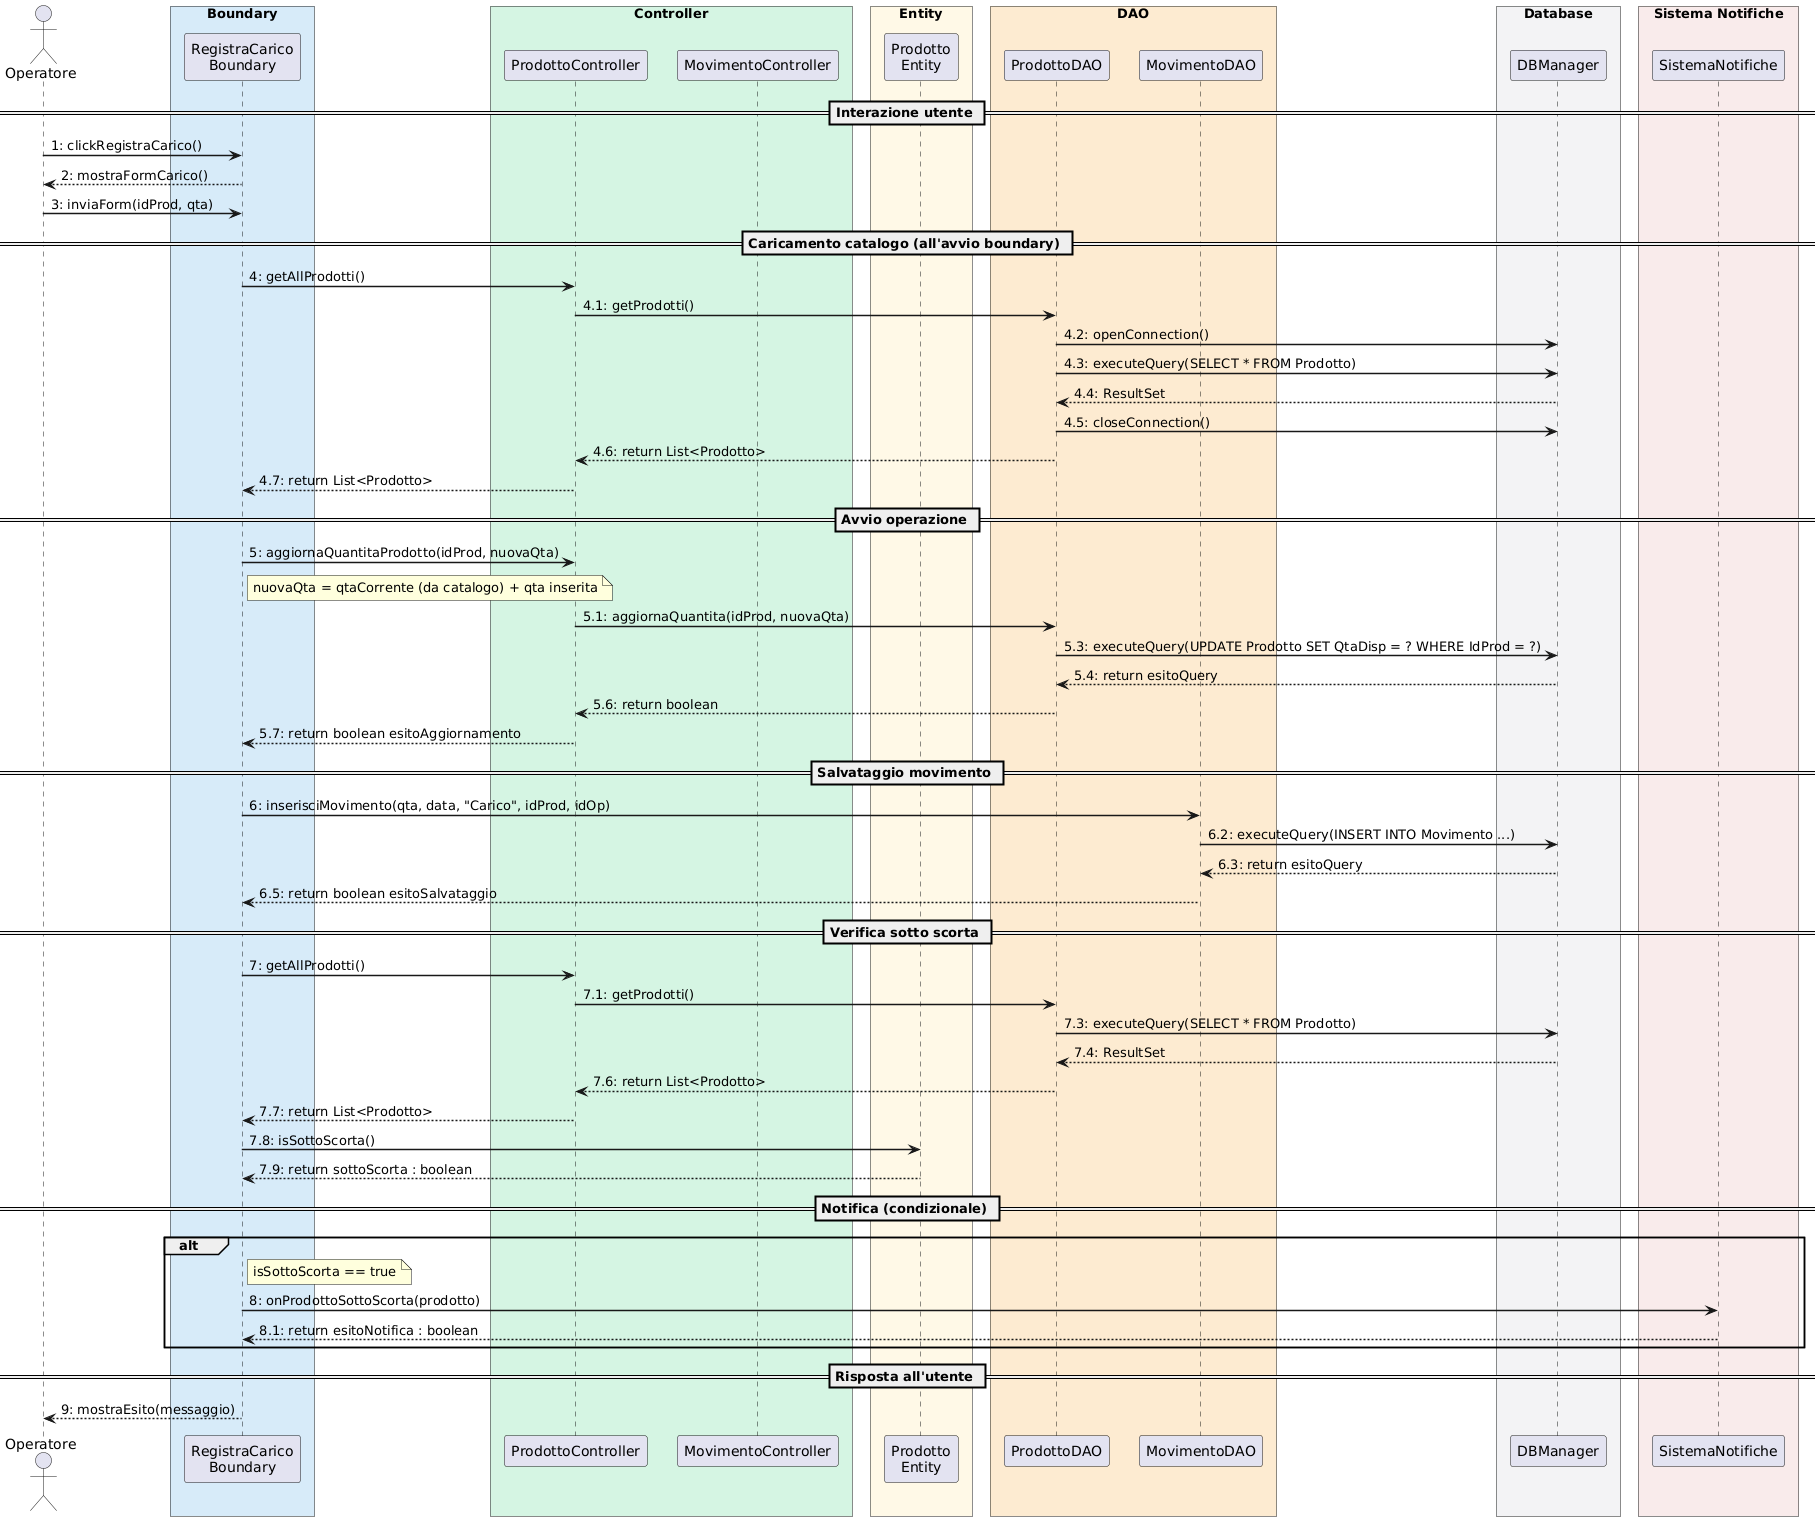

The diagram above was rendered by PlantUML. Its source (embedded in the PNG):
@startuml
skinparam sequenceArrowThickness 1.5
skinparam participantPadding 10
skinparam boxPadding 8

actor Operatore

box "Boundary" #D6EAF8
  participant "RegistraCarico\nBoundary" as BC
end box

box "Controller" #D5F5E3
  participant "ProdottoController" as PC
  participant "MovimentoController" as MC
end box

box "Entity" #FEF9E7
  participant "Prodotto\nEntity" as PE
end box

box "DAO" #FDEBD0
  participant "ProdottoDAO" as PDAO
  participant "MovimentoDAO" as MDAO
end box

box "Database" #F2F3F4
  participant "DBManager" as DB
end box

box "Sistema Notifiche" #F9EBEA
  participant "SistemaNotifiche" as SN
end box

== Interazione utente ==

Operatore -> BC : 1: clickRegistraCarico()
BC --> Operatore : 2: mostraFormCarico()
Operatore -> BC : 3: inviaForm(idProd, qta)

== Caricamento catalogo (all'avvio boundary) ==

BC -> PC : 4: getAllProdotti()
PC -> PDAO : 4.1: getProdotti()
PDAO -> DB : 4.2: openConnection()
PDAO -> DB : 4.3: executeQuery(SELECT * FROM Prodotto)
DB --> PDAO : 4.4: ResultSet
PDAO -> DB : 4.5: closeConnection()
PDAO --> PC : 4.6: return List<Prodotto>
PC --> BC : 4.7: return List<Prodotto>


== Avvio operazione ==

BC -> PC : 5: aggiornaQuantitaProdotto(idProd, nuovaQta)

note right of BC
  nuovaQta = qtaCorrente (da catalogo) + qta inserita
end note

PC -> PDAO : 5.1: aggiornaQuantita(idProd, nuovaQta)
PDAO -> DB : 5.3: executeQuery(UPDATE Prodotto SET QtaDisp = ? WHERE IdProd = ?)
DB --> PDAO : 5.4: return esitoQuery
PDAO --> PC : 5.6: return boolean
PC --> BC : 5.7: return boolean esitoAggiornamento

== Salvataggio movimento ==

BC -> MDAO : 6: inserisciMovimento(qta, data, "Carico", idProd, idOp)
MDAO -> DB : 6.2: executeQuery(INSERT INTO Movimento ...)
DB --> MDAO : 6.3: return esitoQuery
MDAO --> BC : 6.5: return boolean esitoSalvataggio

== Verifica sotto scorta ==

BC -> PC : 7: getAllProdotti()
PC -> PDAO : 7.1: getProdotti()
PDAO -> DB : 7.3: executeQuery(SELECT * FROM Prodotto)
DB --> PDAO : 7.4: ResultSet
PDAO --> PC : 7.6: return List<Prodotto>
PC --> BC : 7.7: return List<Prodotto>

BC -> PE : 7.8: isSottoScorta()
PE --> BC : 7.9: return sottoScorta : boolean

== Notifica (condizionale) ==

alt
note right of BC
  isSottoScorta == true
end note
  BC -> SN : 8: onProdottoSottoScorta(prodotto)
  SN --> BC : 8.1: return esitoNotifica : boolean
end

== Risposta all'utente ==

BC --> Operatore : 9: mostraEsito(messaggio)
@enduml